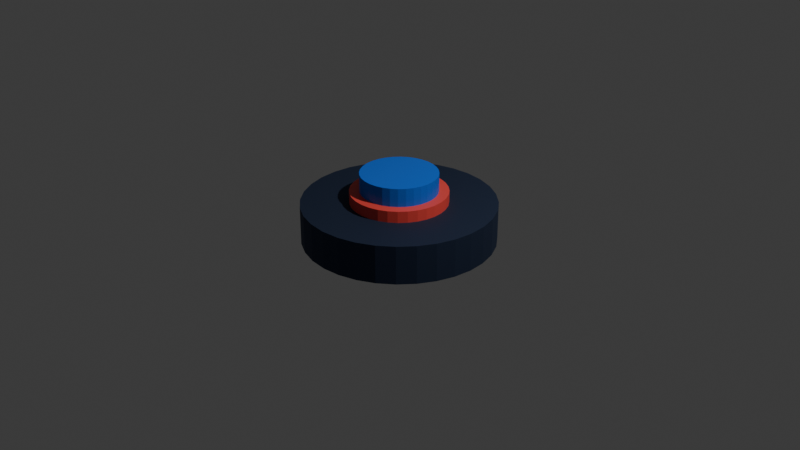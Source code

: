 # Source: button_small.blend  (saved by Blender 4.2.66; exported with 4.5.12 LTS)
import bpy
from mathutils import Matrix  # noqa: F401  (used for matrix-valued properties, if any)

bpy.ops.wm.read_factory_settings(use_empty=True)
scene = bpy.context.scene
scene.name = 'Scene'

# ---- collections
col_collection = bpy.data.collections.new('Collection'); scene.collection.children.link(col_collection)

# ---- materials (node trees are filled in below, after node groups)
mat_material_002 = bpy.data.materials.new('Material.002')
mat_material_001 = bpy.data.materials.new('Material.001')
mat_material_003 = bpy.data.materials.new('Material.003')

# ---- material node trees
mat_material_002.use_nodes = True; mat_material_002.node_tree.nodes.clear()
_N = mat_material_002.node_tree.nodes; _L = mat_material_002.node_tree.links
n0 = _N.new('ShaderNodeBsdfPrincipled'); n0.name = 'Principled BSDF'; n0.location = (10, 300)
n0.inputs[0].default_value = (0.03747, 0.05646, 0.1118, 1.0)
n0.inputs[1].default_value = 0.7717
n0.inputs[2].default_value = 0.7205
n1 = _N.new('ShaderNodeOutputMaterial'); n1.name = 'Material Output'; n1.location = (300, 300)
_L.new(n0.outputs[0], n1.inputs[0])
n1.is_active_output = True
mat_material_001.use_nodes = True; mat_material_001.node_tree.nodes.clear()
_N = mat_material_001.node_tree.nodes; _L = mat_material_001.node_tree.links
n0 = _N.new('ShaderNodeBsdfPrincipled'); n0.name = 'Principled BSDF'; n0.location = (10, 300)
n0.inputs[0].default_value = (0.0, 0.1646, 0.8353, 1.0)
n1 = _N.new('ShaderNodeOutputMaterial'); n1.name = 'Material Output'; n1.location = (300, 300)
_L.new(n0.outputs[0], n1.inputs[0])
n1.is_active_output = True
mat_material_003.use_nodes = True; mat_material_003.node_tree.nodes.clear()
_N = mat_material_003.node_tree.nodes; _L = mat_material_003.node_tree.links
n0 = _N.new('ShaderNodeBsdfPrincipled'); n0.name = 'Principled BSDF'; n0.location = (10, 300)
n0.inputs[0].default_value = (1.0, 0.0865, 0.06663, 1.0)
n1 = _N.new('ShaderNodeOutputMaterial'); n1.name = 'Material Output'; n1.location = (300, 300)
_L.new(n0.outputs[0], n1.inputs[0])
n1.is_active_output = True

# ---- world
world_world = bpy.data.worlds.new('World'); scene.world = world_world
world_world.use_nodes = True; world_world.node_tree.nodes.clear()
_N = world_world.node_tree.nodes; _L = world_world.node_tree.links
n0 = _N.new('ShaderNodeOutputWorld'); n0.name = 'World Output'; n0.location = (300, 300)
n1 = _N.new('ShaderNodeBackground'); n1.name = 'Background'; n1.location = (10, 300)
n1.inputs[0].default_value = (0.05088, 0.05088, 0.05088, 1.0)
_L.new(n1.outputs[0], n0.inputs[0])
n0.is_active_output = True
world_world.color = (0.05088, 0.05088, 0.05088)
world_world.sun_shadow_jitter_overblur = 0.0

# ---- cameras
cam_camera = bpy.data.cameras.new('Camera')
cam_camera.clip_end = 100.0
cam_camera.ortho_scale = 7.314

# ---- lights
light_light = bpy.data.lights.new('Light', 'POINT')
light_light.energy = 1000.0
light_light.shadow_soft_size = 0.1

# ---- meshes
me_cylinder = bpy.data.meshes.new('Cylinder')
me_cylinder.from_pydata([(0.0, 1.0, -0.2), (0.0, 1.0, 0.2), (0.1951, 0.9808, -0.2), (0.1951, 0.9808, 0.2), (0.3827, 0.9239, -0.2), (0.3827, 0.9239, 0.2), (0.5556, 0.8315, -0.2), (0.5556, 0.8315, 0.2), (0.7071, 0.7071, -0.2), (0.7071, 0.7071, 0.2), (0.8315, 0.5556, -0.2), (0.8315, 0.5556, 0.2), (0.9239, 0.3827, -0.2), (0.9239, 0.3827, 0.2), (0.9808, 0.1951, -0.2), (0.9808, 0.1951, 0.2), (1.0, 0.0, -0.2), (1.0, 0.0, 0.2), (0.9808, -0.1951, -0.2), (0.9808, -0.1951, 0.2), (0.9239, -0.3827, -0.2), (0.9239, -0.3827, 0.2), (0.8315, -0.5556, -0.2), (0.8315, -0.5556, 0.2), (0.7071, -0.7071, -0.2), (0.7071, -0.7071, 0.2), (0.5556, -0.8315, -0.2), (0.5556, -0.8315, 0.2), (0.3827, -0.9239, -0.2), (0.3827, -0.9239, 0.2), (0.1951, -0.9808, -0.2), (0.1951, -0.9808, 0.2), (0.0, -1.0, -0.2), (0.0, -1.0, 0.2), (-0.1951, -0.9808, -0.2), (-0.1951, -0.9808, 0.2), (-0.3827, -0.9239, -0.2), (-0.3827, -0.9239, 0.2), (-0.5556, -0.8315, -0.2), (-0.5556, -0.8315, 0.2), (-0.7071, -0.7071, -0.2), (-0.7071, -0.7071, 0.2), (-0.8315, -0.5556, -0.2), (-0.8315, -0.5556, 0.2), (-0.9239, -0.3827, -0.2), (-0.9239, -0.3827, 0.2), (-0.9808, -0.1951, -0.2), (-0.9808, -0.1951, 0.2), (-1.0, 0.0, -0.2), (-1.0, 0.0, 0.2), (-0.9808, 0.1951, -0.2), (-0.9808, 0.1951, 0.2), (-0.9239, 0.3827, -0.2), (-0.9239, 0.3827, 0.2), (-0.8315, 0.5556, -0.2), (-0.8315, 0.5556, 0.2), (-0.7071, 0.7071, -0.2), (-0.7071, 0.7071, 0.2), (-0.5556, 0.8315, -0.2), (-0.5556, 0.8315, 0.2), (-0.3827, 0.9239, -0.2), (-0.3827, 0.9239, 0.2), (-0.1951, 0.9808, -0.2), (-0.1951, 0.9808, 0.2)], [], [(0, 1, 3, 2), (2, 3, 5, 4), (4, 5, 7, 6), (6, 7, 9, 8), (8, 9, 11, 10), (10, 11, 13, 12), (12, 13, 15, 14), (14, 15, 17, 16), (16, 17, 19, 18), (18, 19, 21, 20), (20, 21, 23, 22), (22, 23, 25, 24), (24, 25, 27, 26), (26, 27, 29, 28), (28, 29, 31, 30), (30, 31, 33, 32), (32, 33, 35, 34), (34, 35, 37, 36), (36, 37, 39, 38), (38, 39, 41, 40), (40, 41, 43, 42), (42, 43, 45, 44), (44, 45, 47, 46), (46, 47, 49, 48), (48, 49, 51, 50), (50, 51, 53, 52), (52, 53, 55, 54), (54, 55, 57, 56), (56, 57, 59, 58), (58, 59, 61, 60), (3, 1, 63, 61, 59, 57, 55, 53, 51, 49, 47, 45, 43, 41, 39, 37, 35, 33, 31, 29, 27, 25, 23, 21, 19, 17, 15, 13, 11, 9, 7, 5), (60, 61, 63, 62), (62, 63, 1, 0), (0, 2, 4, 6, 8, 10, 12, 14, 16, 18, 20, 22, 24, 26, 28, 30, 32, 34, 36, 38, 40, 42, 44, 46, 48, 50, 52, 54, 56, 58, 60, 62)])
_uv = me_cylinder.uv_layers.new(name='UVMap')
_uv.uv.foreach_set('vector', [1.0, 0.5, 1.0, 1.0, 0.9688, 1.0, 0.9688, 0.5, 0.9688, 0.5, 0.9688, 1.0, 0.9375, 1.0, 0.9375, 0.5, 0.9375, 0.5, 0.9375, 1.0, 0.9062, 1.0, 0.9062, 0.5, 0.9062, 0.5, 0.9062, 1.0, 0.875, 1.0, 0.875, 0.5, 0.875, 0.5, 0.875, 1.0, 0.8438, 1.0, 0.8438, 0.5, 0.8438, 0.5, 0.8438, 1.0, 0.8125, 1.0, 0.8125, 0.5, 0.8125, 0.5, 0.8125, 1.0, 0.7812, 1.0, 0.7812, 0.5, 0.7812, 0.5, 0.7812, 1.0, 0.75, 1.0, 0.75, 0.5, 0.75, 0.5, 0.75, 1.0, 0.7188, 1.0, 0.7188, 0.5, 0.7188, 0.5, 0.7188, 1.0, 0.6875, 1.0, 0.6875, 0.5, 0.6875, 0.5, 0.6875, 1.0, 0.6562, 1.0, 0.6562, 0.5, 0.6562, 0.5, 0.6562, 1.0, 0.625, 1.0, 0.625, 0.5, 0.625, 0.5, 0.625, 1.0, 0.5938, 1.0, 0.5938, 0.5, 0.5938, 0.5, 0.5938, 1.0, 0.5625, 1.0, 0.5625, 0.5, 0.5625, 0.5, 0.5625, 1.0, 0.5312, 1.0, 0.5312, 0.5, 0.5312, 0.5, 0.5312, 1.0, 0.5, 1.0, 0.5, 0.5, 0.5, 0.5, 0.5, 1.0, 0.4688, 1.0, 0.4688, 0.5, 0.4688, 0.5, 0.4688, 1.0, 0.4375, 1.0, 0.4375, 0.5, 0.4375, 0.5, 0.4375, 1.0, 0.4062, 1.0, 0.4062, 0.5, 0.4062, 0.5, 0.4062, 1.0, 0.375, 1.0, 0.375, 0.5, 0.375, 0.5, 0.375, 1.0, 0.3438, 1.0, 0.3438, 0.5, 0.3438, 0.5, 0.3438, 1.0, 0.3125, 1.0, 0.3125, 0.5, 0.3125, 0.5, 0.3125, 1.0, 0.2812, 1.0, 0.2812, 0.5, 0.2812, 0.5, 0.2812, 1.0, 0.25, 1.0, 0.25, 0.5, 0.25, 0.5, 0.25, 1.0, 0.2188, 1.0, 0.2188, 0.5, 0.2188, 0.5, 0.2188, 1.0, 0.1875, 1.0, 0.1875, 0.5, 0.1875, 0.5, 0.1875, 1.0, 0.1562, 1.0, 0.1562, 0.5, 0.1562, 0.5, 0.1562, 1.0, 0.125, 1.0, 0.125, 0.5, 0.125, 0.5, 0.125, 1.0, 0.09375, 1.0, 0.09375, 0.5, 0.09375, 0.5, 0.09375, 1.0, 0.0625, 1.0, 0.0625, 0.5, 0.2968, 0.4854, 0.25, 0.49, 0.2032, 0.4854, 0.1582, 0.4717, 0.1167, 0.4496, 0.08029, 0.4197, 0.05045, 0.3833, 0.02827, 0.3418, 0.01461, 0.2968, 0.01, 0.25, 0.01461, 0.2032, 0.02827, 0.1582, 0.05045, 0.1167, 0.08029, 0.08029, 0.1167, 0.05045, 0.1582, 0.02827, 0.2032, 0.01461, 0.25, 0.01, 0.2968, 0.01461, 0.3418, 0.02827, 0.3833, 0.05045, 0.4197, 0.08029, 0.4496, 0.1167, 0.4717, 0.1582, 0.4854, 0.2032, 0.49, 0.25, 0.4854, 0.2968, 0.4717, 0.3418, 0.4496, 0.3833, 0.4197, 0.4197, 0.3833, 0.4496, 0.3418, 0.4717, 0.0625, 0.5, 0.0625, 1.0, 0.03125, 1.0, 0.03125, 0.5, 0.03125, 0.5, 0.03125, 1.0, 0.0, 1.0, 0.0, 0.5, 0.75, 0.49, 0.7968, 0.4854, 0.8418, 0.4717, 0.8833, 0.4496, 0.9197, 0.4197, 0.9496, 0.3833, 0.9717, 0.3418, 0.9854, 0.2968, 0.99, 0.25, 0.9854, 0.2032, 0.9717, 0.1582, 0.9496, 0.1167, 0.9197, 0.08029, 0.8833, 0.05045, 0.8418, 0.02827, 0.7968, 0.01461, 0.75, 0.01, 0.7032, 0.01461, 0.6582, 0.02827, 0.6167, 0.05045, 0.5803, 0.08029, 0.5504, 0.1167, 0.5283, 0.1582, 0.5146, 0.2032, 0.51, 0.25, 0.5146, 0.2968, 0.5283, 0.3418, 0.5504, 0.3833, 0.5803, 0.4197, 0.6167, 0.4496, 0.6582, 0.4717, 0.7032, 0.4854])
me_cylinder.materials.append(mat_material_002)
me_cylinder.update()
me_cylinder_001 = bpy.data.meshes.new('Cylinder.001')
me_cylinder_001.from_pydata([(7.264e-09, 0.4, 0.1883), (7.264e-09, 0.4, 0.4683), (0.07804, 0.3923, 0.1883), (0.07804, 0.3923, 0.4683), (0.1531, 0.3696, 0.1883), (0.1531, 0.3696, 0.4683), (0.2222, 0.3326, 0.1883), (0.2222, 0.3326, 0.4683), (0.2828, 0.2828, 0.1883), (0.2828, 0.2828, 0.4683), (0.3326, 0.2222, 0.1883), (0.3326, 0.2222, 0.4683), (0.3696, 0.1531, 0.1883), (0.3696, 0.1531, 0.4683), (0.3923, 0.07804, 0.1883), (0.3923, 0.07804, 0.4683), (0.4, 1.118e-09, 0.1883), (0.4, 1.118e-09, 0.4683), (0.3923, -0.07804, 0.1883), (0.3923, -0.07804, 0.4683), (0.3696, -0.1531, 0.1883), (0.3696, -0.1531, 0.4683), (0.3326, -0.2222, 0.1883), (0.3326, -0.2222, 0.4683), (0.2828, -0.2828, 0.1883), (0.2828, -0.2828, 0.4683), (0.2222, -0.3326, 0.1883), (0.2222, -0.3326, 0.4683), (0.1531, -0.3696, 0.1883), (0.1531, -0.3696, 0.4683), (0.07804, -0.3923, 0.1883), (0.07804, -0.3923, 0.4683), (7.264e-09, -0.4, 0.1883), (7.264e-09, -0.4, 0.4683), (-0.07804, -0.3923, 0.1883), (-0.07804, -0.3923, 0.4683), (-0.1531, -0.3696, 0.1883), (-0.1531, -0.3696, 0.4683), (-0.2222, -0.3326, 0.1883), (-0.2222, -0.3326, 0.4683), (-0.2828, -0.2828, 0.1883), (-0.2828, -0.2828, 0.4683), (-0.3326, -0.2222, 0.1883), (-0.3326, -0.2222, 0.4683), (-0.3696, -0.1531, 0.1883), (-0.3696, -0.1531, 0.4683), (-0.3923, -0.07804, 0.1883), (-0.3923, -0.07804, 0.4683), (-0.4, 1.118e-09, 0.1883), (-0.4, 1.118e-09, 0.4683), (-0.3923, 0.07804, 0.1883), (-0.3923, 0.07804, 0.4683), (-0.3696, 0.1531, 0.1883), (-0.3696, 0.1531, 0.4683), (-0.3326, 0.2222, 0.1883), (-0.3326, 0.2222, 0.4683), (-0.2828, 0.2828, 0.1883), (-0.2828, 0.2828, 0.4683), (-0.2222, 0.3326, 0.1883), (-0.2222, 0.3326, 0.4683), (-0.1531, 0.3696, 0.1883), (-0.1531, 0.3696, 0.4683), (-0.07804, 0.3923, 0.1883), (-0.07804, 0.3923, 0.4683)], [], [(0, 1, 3, 2), (2, 3, 5, 4), (4, 5, 7, 6), (6, 7, 9, 8), (8, 9, 11, 10), (10, 11, 13, 12), (12, 13, 15, 14), (14, 15, 17, 16), (16, 17, 19, 18), (18, 19, 21, 20), (20, 21, 23, 22), (22, 23, 25, 24), (24, 25, 27, 26), (26, 27, 29, 28), (28, 29, 31, 30), (30, 31, 33, 32), (32, 33, 35, 34), (34, 35, 37, 36), (36, 37, 39, 38), (38, 39, 41, 40), (40, 41, 43, 42), (42, 43, 45, 44), (44, 45, 47, 46), (46, 47, 49, 48), (48, 49, 51, 50), (50, 51, 53, 52), (52, 53, 55, 54), (54, 55, 57, 56), (56, 57, 59, 58), (58, 59, 61, 60), (3, 1, 63, 61, 59, 57, 55, 53, 51, 49, 47, 45, 43, 41, 39, 37, 35, 33, 31, 29, 27, 25, 23, 21, 19, 17, 15, 13, 11, 9, 7, 5), (60, 61, 63, 62), (62, 63, 1, 0), (0, 2, 4, 6, 8, 10, 12, 14, 16, 18, 20, 22, 24, 26, 28, 30, 32, 34, 36, 38, 40, 42, 44, 46, 48, 50, 52, 54, 56, 58, 60, 62)])
_uv = me_cylinder_001.uv_layers.new(name='UVMap')
_uv.uv.foreach_set('vector', [1.0, 0.5, 1.0, 1.0, 0.9688, 1.0, 0.9688, 0.5, 0.9688, 0.5, 0.9688, 1.0, 0.9375, 1.0, 0.9375, 0.5, 0.9375, 0.5, 0.9375, 1.0, 0.9062, 1.0, 0.9062, 0.5, 0.9062, 0.5, 0.9062, 1.0, 0.875, 1.0, 0.875, 0.5, 0.875, 0.5, 0.875, 1.0, 0.8438, 1.0, 0.8438, 0.5, 0.8438, 0.5, 0.8438, 1.0, 0.8125, 1.0, 0.8125, 0.5, 0.8125, 0.5, 0.8125, 1.0, 0.7812, 1.0, 0.7812, 0.5, 0.7812, 0.5, 0.7812, 1.0, 0.75, 1.0, 0.75, 0.5, 0.75, 0.5, 0.75, 1.0, 0.7188, 1.0, 0.7188, 0.5, 0.7188, 0.5, 0.7188, 1.0, 0.6875, 1.0, 0.6875, 0.5, 0.6875, 0.5, 0.6875, 1.0, 0.6562, 1.0, 0.6562, 0.5, 0.6562, 0.5, 0.6562, 1.0, 0.625, 1.0, 0.625, 0.5, 0.625, 0.5, 0.625, 1.0, 0.5938, 1.0, 0.5938, 0.5, 0.5938, 0.5, 0.5938, 1.0, 0.5625, 1.0, 0.5625, 0.5, 0.5625, 0.5, 0.5625, 1.0, 0.5312, 1.0, 0.5312, 0.5, 0.5312, 0.5, 0.5312, 1.0, 0.5, 1.0, 0.5, 0.5, 0.5, 0.5, 0.5, 1.0, 0.4688, 1.0, 0.4688, 0.5, 0.4688, 0.5, 0.4688, 1.0, 0.4375, 1.0, 0.4375, 0.5, 0.4375, 0.5, 0.4375, 1.0, 0.4062, 1.0, 0.4062, 0.5, 0.4062, 0.5, 0.4062, 1.0, 0.375, 1.0, 0.375, 0.5, 0.375, 0.5, 0.375, 1.0, 0.3438, 1.0, 0.3438, 0.5, 0.3438, 0.5, 0.3438, 1.0, 0.3125, 1.0, 0.3125, 0.5, 0.3125, 0.5, 0.3125, 1.0, 0.2812, 1.0, 0.2812, 0.5, 0.2812, 0.5, 0.2812, 1.0, 0.25, 1.0, 0.25, 0.5, 0.25, 0.5, 0.25, 1.0, 0.2188, 1.0, 0.2188, 0.5, 0.2188, 0.5, 0.2188, 1.0, 0.1875, 1.0, 0.1875, 0.5, 0.1875, 0.5, 0.1875, 1.0, 0.1562, 1.0, 0.1562, 0.5, 0.1562, 0.5, 0.1562, 1.0, 0.125, 1.0, 0.125, 0.5, 0.125, 0.5, 0.125, 1.0, 0.09375, 1.0, 0.09375, 0.5, 0.09375, 0.5, 0.09375, 1.0, 0.0625, 1.0, 0.0625, 0.5, 0.2968, 0.4854, 0.25, 0.49, 0.2032, 0.4854, 0.1582, 0.4717, 0.1167, 0.4496, 0.08029, 0.4197, 0.05045, 0.3833, 0.02827, 0.3418, 0.01461, 0.2968, 0.01, 0.25, 0.01461, 0.2032, 0.02827, 0.1582, 0.05045, 0.1167, 0.08029, 0.08029, 0.1167, 0.05045, 0.1582, 0.02827, 0.2032, 0.01461, 0.25, 0.01, 0.2968, 0.01461, 0.3418, 0.02827, 0.3833, 0.05045, 0.4197, 0.08029, 0.4496, 0.1167, 0.4717, 0.1582, 0.4854, 0.2032, 0.49, 0.25, 0.4854, 0.2968, 0.4717, 0.3418, 0.4496, 0.3833, 0.4197, 0.4197, 0.3833, 0.4496, 0.3418, 0.4717, 0.0625, 0.5, 0.0625, 1.0, 0.03125, 1.0, 0.03125, 0.5, 0.03125, 0.5, 0.03125, 1.0, 0.0, 1.0, 0.0, 0.5, 0.75, 0.49, 0.7968, 0.4854, 0.8418, 0.4717, 0.8833, 0.4496, 0.9197, 0.4197, 0.9496, 0.3833, 0.9717, 0.3418, 0.9854, 0.2968, 0.99, 0.25, 0.9854, 0.2032, 0.9717, 0.1582, 0.9496, 0.1167, 0.9197, 0.08029, 0.8833, 0.05045, 0.8418, 0.02827, 0.7968, 0.01461, 0.75, 0.01, 0.7032, 0.01461, 0.6582, 0.02827, 0.6167, 0.05045, 0.5803, 0.08029, 0.5504, 0.1167, 0.5283, 0.1582, 0.5146, 0.2032, 0.51, 0.25, 0.5146, 0.2968, 0.5283, 0.3418, 0.5504, 0.3833, 0.5803, 0.4197, 0.6167, 0.4496, 0.6582, 0.4717, 0.7032, 0.4854])
me_cylinder_001.materials.append(mat_material_001)
me_cylinder_001.update()
me_cylinder_002 = bpy.data.meshes.new('Cylinder.002')
me_cylinder_002.from_pydata([(6.007e-09, 0.5038, -0.07921), (6.007e-09, 0.5038, 0.3858), (0.09829, 0.4941, -0.07921), (0.09829, 0.4941, 0.3858), (0.1928, 0.4655, -0.07921), (0.1928, 0.4655, 0.3858), (0.2799, 0.4189, -0.07921), (0.2799, 0.4189, 0.3858), (0.3563, 0.3563, -0.07921), (0.3563, 0.3563, 0.3858), (0.4189, 0.2799, -0.07921), (0.4189, 0.2799, 0.3858), (0.4655, 0.1928, -0.07921), (0.4655, 0.1928, 0.3858), (0.4941, 0.09829, -0.07921), (0.4941, 0.09829, 0.3858), (0.5038, 9.242e-10, -0.07921), (0.5038, 9.242e-10, 0.3858), (0.4941, -0.09829, -0.07921), (0.4941, -0.09829, 0.3858), (0.4655, -0.1928, -0.07921), (0.4655, -0.1928, 0.3858), (0.4189, -0.2799, -0.07921), (0.4189, -0.2799, 0.3858), (0.3563, -0.3563, -0.07921), (0.3563, -0.3563, 0.3858), (0.2799, -0.4189, -0.07921), (0.2799, -0.4189, 0.3858), (0.1928, -0.4655, -0.07921), (0.1928, -0.4655, 0.3858), (0.09829, -0.4941, -0.07921), (0.09829, -0.4941, 0.3858), (6.007e-09, -0.5038, -0.07921), (6.007e-09, -0.5038, 0.3858), (-0.09829, -0.4941, -0.07921), (-0.09829, -0.4941, 0.3858), (-0.1928, -0.4655, -0.07921), (-0.1928, -0.4655, 0.3858), (-0.2799, -0.4189, -0.07921), (-0.2799, -0.4189, 0.3858), (-0.3563, -0.3563, -0.07921), (-0.3563, -0.3563, 0.3858), (-0.4189, -0.2799, -0.07921), (-0.4189, -0.2799, 0.3858), (-0.4655, -0.1928, -0.07921), (-0.4655, -0.1928, 0.3858), (-0.4941, -0.09829, -0.07921), (-0.4941, -0.09829, 0.3858), (-0.5038, 9.242e-10, -0.07921), (-0.5038, 9.242e-10, 0.3858), (-0.4941, 0.09829, -0.07921), (-0.4941, 0.09829, 0.3858), (-0.4655, 0.1928, -0.07921), (-0.4655, 0.1928, 0.3858), (-0.4189, 0.2799, -0.07921), (-0.4189, 0.2799, 0.3858), (-0.3563, 0.3563, -0.07921), (-0.3563, 0.3563, 0.3858), (-0.2799, 0.4189, -0.07921), (-0.2799, 0.4189, 0.3858), (-0.1928, 0.4655, -0.07921), (-0.1928, 0.4655, 0.3858), (-0.09829, 0.4941, -0.07921), (-0.09829, 0.4941, 0.3858)], [], [(0, 1, 3, 2), (2, 3, 5, 4), (4, 5, 7, 6), (6, 7, 9, 8), (8, 9, 11, 10), (10, 11, 13, 12), (12, 13, 15, 14), (14, 15, 17, 16), (16, 17, 19, 18), (18, 19, 21, 20), (20, 21, 23, 22), (22, 23, 25, 24), (24, 25, 27, 26), (26, 27, 29, 28), (28, 29, 31, 30), (30, 31, 33, 32), (32, 33, 35, 34), (34, 35, 37, 36), (36, 37, 39, 38), (38, 39, 41, 40), (40, 41, 43, 42), (42, 43, 45, 44), (44, 45, 47, 46), (46, 47, 49, 48), (48, 49, 51, 50), (50, 51, 53, 52), (52, 53, 55, 54), (54, 55, 57, 56), (56, 57, 59, 58), (58, 59, 61, 60), (3, 1, 63, 61, 59, 57, 55, 53, 51, 49, 47, 45, 43, 41, 39, 37, 35, 33, 31, 29, 27, 25, 23, 21, 19, 17, 15, 13, 11, 9, 7, 5), (60, 61, 63, 62), (62, 63, 1, 0), (0, 2, 4, 6, 8, 10, 12, 14, 16, 18, 20, 22, 24, 26, 28, 30, 32, 34, 36, 38, 40, 42, 44, 46, 48, 50, 52, 54, 56, 58, 60, 62)])
_uv = me_cylinder_002.uv_layers.new(name='UVMap')
_uv.uv.foreach_set('vector', [1.0, 0.5, 1.0, 1.0, 0.9688, 1.0, 0.9688, 0.5, 0.9688, 0.5, 0.9688, 1.0, 0.9375, 1.0, 0.9375, 0.5, 0.9375, 0.5, 0.9375, 1.0, 0.9062, 1.0, 0.9062, 0.5, 0.9062, 0.5, 0.9062, 1.0, 0.875, 1.0, 0.875, 0.5, 0.875, 0.5, 0.875, 1.0, 0.8438, 1.0, 0.8438, 0.5, 0.8438, 0.5, 0.8438, 1.0, 0.8125, 1.0, 0.8125, 0.5, 0.8125, 0.5, 0.8125, 1.0, 0.7812, 1.0, 0.7812, 0.5, 0.7812, 0.5, 0.7812, 1.0, 0.75, 1.0, 0.75, 0.5, 0.75, 0.5, 0.75, 1.0, 0.7188, 1.0, 0.7188, 0.5, 0.7188, 0.5, 0.7188, 1.0, 0.6875, 1.0, 0.6875, 0.5, 0.6875, 0.5, 0.6875, 1.0, 0.6562, 1.0, 0.6562, 0.5, 0.6562, 0.5, 0.6562, 1.0, 0.625, 1.0, 0.625, 0.5, 0.625, 0.5, 0.625, 1.0, 0.5938, 1.0, 0.5938, 0.5, 0.5938, 0.5, 0.5938, 1.0, 0.5625, 1.0, 0.5625, 0.5, 0.5625, 0.5, 0.5625, 1.0, 0.5312, 1.0, 0.5312, 0.5, 0.5312, 0.5, 0.5312, 1.0, 0.5, 1.0, 0.5, 0.5, 0.5, 0.5, 0.5, 1.0, 0.4688, 1.0, 0.4688, 0.5, 0.4688, 0.5, 0.4688, 1.0, 0.4375, 1.0, 0.4375, 0.5, 0.4375, 0.5, 0.4375, 1.0, 0.4062, 1.0, 0.4062, 0.5, 0.4062, 0.5, 0.4062, 1.0, 0.375, 1.0, 0.375, 0.5, 0.375, 0.5, 0.375, 1.0, 0.3438, 1.0, 0.3438, 0.5, 0.3438, 0.5, 0.3438, 1.0, 0.3125, 1.0, 0.3125, 0.5, 0.3125, 0.5, 0.3125, 1.0, 0.2812, 1.0, 0.2812, 0.5, 0.2812, 0.5, 0.2812, 1.0, 0.25, 1.0, 0.25, 0.5, 0.25, 0.5, 0.25, 1.0, 0.2188, 1.0, 0.2188, 0.5, 0.2188, 0.5, 0.2188, 1.0, 0.1875, 1.0, 0.1875, 0.5, 0.1875, 0.5, 0.1875, 1.0, 0.1562, 1.0, 0.1562, 0.5, 0.1562, 0.5, 0.1562, 1.0, 0.125, 1.0, 0.125, 0.5, 0.125, 0.5, 0.125, 1.0, 0.09375, 1.0, 0.09375, 0.5, 0.09375, 0.5, 0.09375, 1.0, 0.0625, 1.0, 0.0625, 0.5, 0.2968, 0.4854, 0.25, 0.49, 0.2032, 0.4854, 0.1582, 0.4717, 0.1167, 0.4496, 0.08029, 0.4197, 0.05045, 0.3833, 0.02827, 0.3418, 0.01461, 0.2968, 0.01, 0.25, 0.01461, 0.2032, 0.02827, 0.1582, 0.05045, 0.1167, 0.08029, 0.08029, 0.1167, 0.05045, 0.1582, 0.02827, 0.2032, 0.01461, 0.25, 0.01, 0.2968, 0.01461, 0.3418, 0.02827, 0.3833, 0.05045, 0.4197, 0.08029, 0.4496, 0.1167, 0.4717, 0.1582, 0.4854, 0.2032, 0.49, 0.25, 0.4854, 0.2968, 0.4717, 0.3418, 0.4496, 0.3833, 0.4197, 0.4197, 0.3833, 0.4496, 0.3418, 0.4717, 0.0625, 0.5, 0.0625, 1.0, 0.03125, 1.0, 0.03125, 0.5, 0.03125, 0.5, 0.03125, 1.0, 0.0, 1.0, 0.0, 0.5, 0.75, 0.49, 0.7968, 0.4854, 0.8418, 0.4717, 0.8833, 0.4496, 0.9197, 0.4197, 0.9496, 0.3833, 0.9717, 0.3418, 0.9854, 0.2968, 0.99, 0.25, 0.9854, 0.2032, 0.9717, 0.1582, 0.9496, 0.1167, 0.9197, 0.08029, 0.8833, 0.05045, 0.8418, 0.02827, 0.7968, 0.01461, 0.75, 0.01, 0.7032, 0.01461, 0.6582, 0.02827, 0.6167, 0.05045, 0.5803, 0.08029, 0.5504, 0.1167, 0.5283, 0.1582, 0.5146, 0.2032, 0.51, 0.25, 0.5146, 0.2968, 0.5283, 0.3418, 0.5504, 0.3833, 0.5803, 0.4197, 0.6167, 0.4496, 0.6582, 0.4717, 0.7032, 0.4854])
me_cylinder_002.materials.append(mat_material_003)
me_cylinder_002.update()

# ---- objects
ob_light = bpy.data.objects.new('Light', light_light)
ob_camera = bpy.data.objects.new('Camera', cam_camera)
ob_buttonbase = bpy.data.objects.new('ButtonBase', me_cylinder)
ob_buttontop = bpy.data.objects.new('ButtonTop', me_cylinder_001)
ob_cylinder = bpy.data.objects.new('Cylinder', me_cylinder_002)

# ---- transforms, parenting, visibility, modifiers, constraints
ob_light.location = (4.076, 1.005, 5.904)
ob_light.rotation_euler = (0.6503, 0.05522, 1.866)
ob_light.lock_rotations_4d = False
ob_light.empty_display_type = 'ARROWS'
ob_light.color = (0.0, 0.0, 0.0, 0.0)
ob_light.lineart.crease_threshold = 0.0
ob_camera.location = (7.359, -6.926, 4.958)
ob_camera.rotation_euler = (1.109, 0.0, 0.8149)
ob_camera.lock_rotations_4d = False
ob_camera.empty_display_type = 'ARROWS'
ob_camera.color = (0.0, 0.0, 0.0, 0.0)
ob_camera.display_type = 'WIRE'
ob_camera.lineart.crease_threshold = 0.0
ob_buttonbase.location = (0.0, 0.0, 0.0)
ob_buttontop.location = (0.0, 0.0, 0.04329)
ob_cylinder.location = (0.0, 0.0, -0.06591)
_m = ob_cylinder.modifiers.new('Boolean', 'BOOLEAN')
_m.object = ob_buttontop

# ---- collection membership
col_collection.objects.link(ob_light)
col_collection.objects.link(ob_camera)
col_collection.objects.link(ob_buttonbase)
col_collection.objects.link(ob_buttontop)
col_collection.objects.link(ob_cylinder)

# ---- scene / render settings (as saved in the file)
scene.camera = ob_camera
scene.frame_start = 1; scene.frame_end = 250; scene.frame_set(18)
scene.render.engine = 'BLENDER_EEVEE_NEXT'
bpy.context.view_layer.update()
